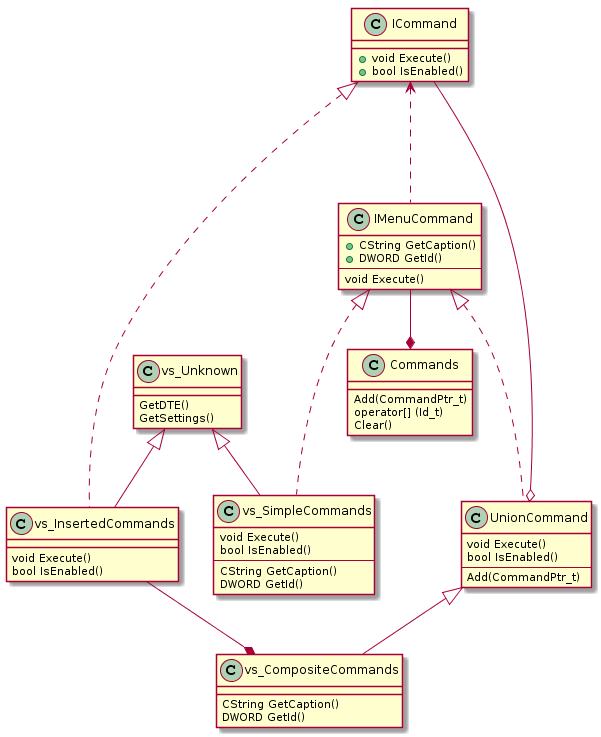

The diagram above was rendered by PlantUML. Its source (embedded in the PNG):
@startuml
Commands : Add(CommandPtr_t)
Commands : operator[] (Id_t)
Commands : Clear()

IMenuCommand --* Commands

ICommand : + void Execute()
ICommand : + bool IsEnabled()

IMenuCommand : + CString GetCaption()
IMenuCommand : + DWORD GetId()
IMenuCommand : ---
IMenuCommand : void Execute()

ICommand <-.- IMenuCommand

vs_Unknown : GetDTE()
vs_Unknown : GetSettings()

vs_SimpleCommands : void Execute()
vs_SimpleCommands : bool IsEnabled()
vs_SimpleCommands : ---
vs_SimpleCommands : CString GetCaption()
vs_SimpleCommands : DWORD GetId()

IMenuCommand <|-.- vs_SimpleCommands
vs_Unknown <|-- vs_SimpleCommands

vs_InsertedCommands : void Execute()
vs_InsertedCommands : bool IsEnabled()

ICommand <|-.- vs_InsertedCommands
vs_Unknown <|-- vs_InsertedCommands

vs_CompositeCommands : CString GetCaption()
vs_CompositeCommands : DWORD GetId()

UnionCommand : void Execute()
UnionCommand : bool IsEnabled()
UnionCommand : ---
UnionCommand : Add(CommandPtr_t)

ICommand --o UnionCommand
IMenuCommand <|-.- UnionCommand

UnionCommand <|-- vs_CompositeCommands
vs_InsertedCommands --* vs_CompositeCommands
@enduml